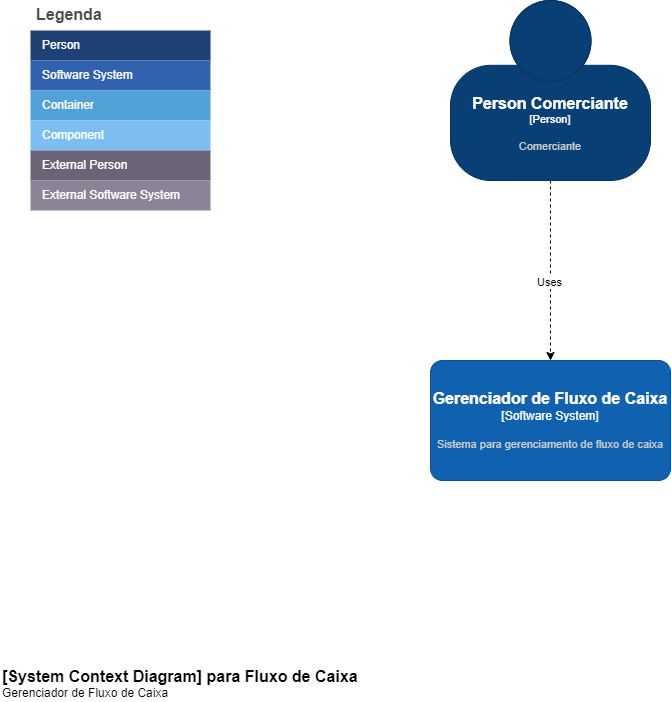

The diagram above was exported from draw.io. Its source (the exported page's mxGraphModel, read from the mxfile embedded in the PNG):
<mxGraphModel dx="864" dy="526" grid="1" gridSize="10" guides="1" tooltips="1" connect="1" arrows="1" fold="1" page="1" pageScale="1" pageWidth="1169" pageHeight="827" math="0" shadow="0">
  <root>
    <mxCell id="0" />
    <mxCell id="1" parent="0" />
    <mxCell id="fgpvgMkX2XsXQ1hTjPRy-5" value="" style="edgeStyle=orthogonalEdgeStyle;rounded=0;orthogonalLoop=1;jettySize=auto;html=1;dashed=1;entryX=0.5;entryY=0;entryDx=0;entryDy=0;entryPerimeter=0;" parent="1" source="fgpvgMkX2XsXQ1hTjPRy-1" target="fgpvgMkX2XsXQ1hTjPRy-2" edge="1">
      <mxGeometry relative="1" as="geometry">
        <mxPoint x="600" y="420" as="targetPoint" />
      </mxGeometry>
    </mxCell>
    <mxCell id="fgpvgMkX2XsXQ1hTjPRy-6" value="Uses" style="edgeLabel;html=1;align=center;verticalAlign=middle;resizable=0;points=[];" parent="fgpvgMkX2XsXQ1hTjPRy-5" vertex="1" connectable="0">
      <mxGeometry x="0.1177" y="-2" relative="1" as="geometry">
        <mxPoint as="offset" />
      </mxGeometry>
    </mxCell>
    <object placeholders="1" c4Name="Person Comerciante" c4Type="Person" c4Description="Comerciante" label="&lt;font style=&quot;font-size: 16px&quot;&gt;&lt;b&gt;%c4Name%&lt;/b&gt;&lt;/font&gt;&lt;div&gt;[%c4Type%]&lt;/div&gt;&lt;br&gt;&lt;div&gt;&lt;font style=&quot;font-size: 11px&quot;&gt;&lt;font color=&quot;#cccccc&quot;&gt;%c4Description%&lt;/font&gt;&lt;/div&gt;" id="fgpvgMkX2XsXQ1hTjPRy-1">
      <mxCell style="html=1;fontSize=11;dashed=0;whiteSpace=wrap;fillColor=#083F75;strokeColor=#06315C;fontColor=#ffffff;shape=mxgraph.c4.person2;align=center;metaEdit=1;points=[[0.5,0,0],[1,0.5,0],[1,0.75,0],[0.75,1,0],[0.5,1,0],[0.25,1,0],[0,0.75,0],[0,0.5,0]];resizable=0;" parent="1" vertex="1">
        <mxGeometry x="500" y="100" width="200" height="180" as="geometry" />
      </mxCell>
    </object>
    <object placeholders="1" c4Name="Gerenciador de Fluxo de Caixa" c4Type="Software System" c4Description="Sistema para gerenciamento de fluxo de caixa" label="&lt;font style=&quot;font-size: 16px&quot;&gt;&lt;b&gt;%c4Name%&lt;/b&gt;&lt;/font&gt;&lt;div&gt;[%c4Type%]&lt;/div&gt;&lt;br&gt;&lt;div&gt;&lt;font style=&quot;font-size: 11px&quot;&gt;&lt;font color=&quot;#cccccc&quot;&gt;%c4Description%&lt;/font&gt;&lt;/div&gt;" id="fgpvgMkX2XsXQ1hTjPRy-2">
      <mxCell style="rounded=1;whiteSpace=wrap;html=1;labelBackgroundColor=none;fillColor=#1061B0;fontColor=#ffffff;align=center;arcSize=10;strokeColor=#0D5091;metaEdit=1;resizable=0;points=[[0.25,0,0],[0.5,0,0],[0.75,0,0],[1,0.25,0],[1,0.5,0],[1,0.75,0],[0.75,1,0],[0.5,1,0],[0.25,1,0],[0,0.75,0],[0,0.5,0],[0,0.25,0]];" parent="1" vertex="1">
        <mxGeometry x="480" y="460" width="240" height="120" as="geometry" />
      </mxCell>
    </object>
    <object placeholders="1" c4Name="[System Context Diagram] para Fluxo de Caixa" c4Type="ContainerScopeBoundary" c4Description="Gerenciador de Fluxo de Caixa" label="&lt;font style=&quot;font-size: 16px&quot;&gt;&lt;b&gt;&lt;div style=&quot;text-align: left&quot;&gt;%c4Name%&lt;/div&gt;&lt;/b&gt;&lt;/font&gt;&lt;div style=&quot;text-align: left&quot;&gt;%c4Description%&lt;/div&gt;" id="fgpvgMkX2XsXQ1hTjPRy-3">
      <mxCell style="text;html=1;strokeColor=none;fillColor=none;align=left;verticalAlign=top;whiteSpace=wrap;rounded=0;metaEdit=1;allowArrows=0;resizable=1;rotatable=0;connectable=0;recursiveResize=0;expand=0;pointerEvents=0;points=[[0.25,0,0],[0.5,0,0],[0.75,0,0],[1,0.25,0],[1,0.5,0],[1,0.75,0],[0.75,1,0],[0.5,1,0],[0.25,1,0],[0,0.75,0],[0,0.5,0],[0,0.25,0]];" parent="1" vertex="1">
        <mxGeometry x="50" y="760" width="370" height="40" as="geometry" />
      </mxCell>
    </object>
    <mxCell id="rGYBNztonWxE7avt_dJl-1" value="Legenda" style="shape=table;startSize=30;container=1;collapsible=0;childLayout=tableLayout;fontSize=16;align=left;verticalAlign=top;fillColor=none;strokeColor=none;fontColor=#4D4D4D;fontStyle=1;spacingLeft=6;spacing=0;resizable=0;" parent="1" vertex="1">
      <mxGeometry x="80" y="100" width="180" height="210" as="geometry" />
    </mxCell>
    <mxCell id="rGYBNztonWxE7avt_dJl-2" value="" style="shape=tableRow;horizontal=0;startSize=0;swimlaneHead=0;swimlaneBody=0;strokeColor=inherit;top=0;left=0;bottom=0;right=0;collapsible=0;dropTarget=0;fillColor=none;points=[[0,0.5],[1,0.5]];portConstraint=eastwest;fontSize=12;" parent="rGYBNztonWxE7avt_dJl-1" vertex="1">
      <mxGeometry y="30" width="180" height="30" as="geometry" />
    </mxCell>
    <mxCell id="rGYBNztonWxE7avt_dJl-3" value="Person" style="shape=partialRectangle;html=1;whiteSpace=wrap;connectable=0;strokeColor=inherit;overflow=hidden;fillColor=#1E4074;top=0;left=0;bottom=0;right=0;pointerEvents=1;fontSize=12;align=left;fontColor=#FFFFFF;gradientColor=none;spacingLeft=10;spacingRight=4;" parent="rGYBNztonWxE7avt_dJl-2" vertex="1">
      <mxGeometry width="180" height="30" as="geometry">
        <mxRectangle width="180" height="30" as="alternateBounds" />
      </mxGeometry>
    </mxCell>
    <mxCell id="rGYBNztonWxE7avt_dJl-4" value="" style="shape=tableRow;horizontal=0;startSize=0;swimlaneHead=0;swimlaneBody=0;strokeColor=inherit;top=0;left=0;bottom=0;right=0;collapsible=0;dropTarget=0;fillColor=none;points=[[0,0.5],[1,0.5]];portConstraint=eastwest;fontSize=12;" parent="rGYBNztonWxE7avt_dJl-1" vertex="1">
      <mxGeometry y="60" width="180" height="30" as="geometry" />
    </mxCell>
    <mxCell id="rGYBNztonWxE7avt_dJl-5" value="Software System" style="shape=partialRectangle;html=1;whiteSpace=wrap;connectable=0;strokeColor=inherit;overflow=hidden;fillColor=#3162AF;top=0;left=0;bottom=0;right=0;pointerEvents=1;fontSize=12;align=left;fontColor=#FFFFFF;gradientColor=none;spacingLeft=10;spacingRight=4;" parent="rGYBNztonWxE7avt_dJl-4" vertex="1">
      <mxGeometry width="180" height="30" as="geometry">
        <mxRectangle width="180" height="30" as="alternateBounds" />
      </mxGeometry>
    </mxCell>
    <mxCell id="rGYBNztonWxE7avt_dJl-6" value="" style="shape=tableRow;horizontal=0;startSize=0;swimlaneHead=0;swimlaneBody=0;strokeColor=inherit;top=0;left=0;bottom=0;right=0;collapsible=0;dropTarget=0;fillColor=none;points=[[0,0.5],[1,0.5]];portConstraint=eastwest;fontSize=12;" parent="rGYBNztonWxE7avt_dJl-1" vertex="1">
      <mxGeometry y="90" width="180" height="30" as="geometry" />
    </mxCell>
    <mxCell id="rGYBNztonWxE7avt_dJl-7" value="Container" style="shape=partialRectangle;html=1;whiteSpace=wrap;connectable=0;strokeColor=inherit;overflow=hidden;fillColor=#52a2d8;top=0;left=0;bottom=0;right=0;pointerEvents=1;fontSize=12;align=left;fontColor=#FFFFFF;gradientColor=none;spacingLeft=10;spacingRight=4;" parent="rGYBNztonWxE7avt_dJl-6" vertex="1">
      <mxGeometry width="180" height="30" as="geometry">
        <mxRectangle width="180" height="30" as="alternateBounds" />
      </mxGeometry>
    </mxCell>
    <mxCell id="rGYBNztonWxE7avt_dJl-8" value="" style="shape=tableRow;horizontal=0;startSize=0;swimlaneHead=0;swimlaneBody=0;strokeColor=inherit;top=0;left=0;bottom=0;right=0;collapsible=0;dropTarget=0;fillColor=none;points=[[0,0.5],[1,0.5]];portConstraint=eastwest;fontSize=12;" parent="rGYBNztonWxE7avt_dJl-1" vertex="1">
      <mxGeometry y="120" width="180" height="30" as="geometry" />
    </mxCell>
    <mxCell id="rGYBNztonWxE7avt_dJl-9" value="Component" style="shape=partialRectangle;html=1;whiteSpace=wrap;connectable=0;strokeColor=inherit;overflow=hidden;fillColor=#7dbef2;top=0;left=0;bottom=0;right=0;pointerEvents=1;fontSize=12;align=left;fontColor=#FFFFFF;gradientColor=none;spacingLeft=10;spacingRight=4;" parent="rGYBNztonWxE7avt_dJl-8" vertex="1">
      <mxGeometry width="180" height="30" as="geometry">
        <mxRectangle width="180" height="30" as="alternateBounds" />
      </mxGeometry>
    </mxCell>
    <mxCell id="rGYBNztonWxE7avt_dJl-10" value="" style="shape=tableRow;horizontal=0;startSize=0;swimlaneHead=0;swimlaneBody=0;strokeColor=inherit;top=0;left=0;bottom=0;right=0;collapsible=0;dropTarget=0;fillColor=none;points=[[0,0.5],[1,0.5]];portConstraint=eastwest;fontSize=12;" parent="rGYBNztonWxE7avt_dJl-1" vertex="1">
      <mxGeometry y="150" width="180" height="30" as="geometry" />
    </mxCell>
    <mxCell id="rGYBNztonWxE7avt_dJl-11" value="External Person" style="shape=partialRectangle;html=1;whiteSpace=wrap;connectable=0;strokeColor=inherit;overflow=hidden;fillColor=#6b6477;top=0;left=0;bottom=0;right=0;pointerEvents=1;fontSize=12;align=left;fontColor=#FFFFFF;gradientColor=none;spacingLeft=10;spacingRight=4;" parent="rGYBNztonWxE7avt_dJl-10" vertex="1">
      <mxGeometry width="180" height="30" as="geometry">
        <mxRectangle width="180" height="30" as="alternateBounds" />
      </mxGeometry>
    </mxCell>
    <mxCell id="rGYBNztonWxE7avt_dJl-12" value="" style="shape=tableRow;horizontal=0;startSize=0;swimlaneHead=0;swimlaneBody=0;strokeColor=inherit;top=0;left=0;bottom=0;right=0;collapsible=0;dropTarget=0;fillColor=none;points=[[0,0.5],[1,0.5]];portConstraint=eastwest;fontSize=12;" parent="rGYBNztonWxE7avt_dJl-1" vertex="1">
      <mxGeometry y="180" width="180" height="30" as="geometry" />
    </mxCell>
    <mxCell id="rGYBNztonWxE7avt_dJl-13" value="External Software System" style="shape=partialRectangle;html=1;whiteSpace=wrap;connectable=0;strokeColor=inherit;overflow=hidden;fillColor=#8b8496;top=0;left=0;bottom=0;right=0;pointerEvents=1;fontSize=12;align=left;fontColor=#FFFFFF;gradientColor=none;spacingLeft=10;spacingRight=4;" parent="rGYBNztonWxE7avt_dJl-12" vertex="1">
      <mxGeometry width="180" height="30" as="geometry">
        <mxRectangle width="180" height="30" as="alternateBounds" />
      </mxGeometry>
    </mxCell>
  </root>
</mxGraphModel>